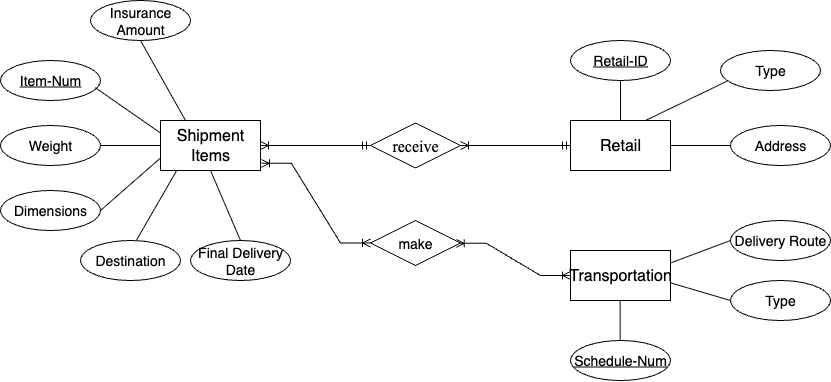

The diagram above was exported from draw.io. Its source (the exported page's mxGraphModel, read from the mxfile embedded in the PNG):
<mxGraphModel dx="1027" dy="766" grid="1" gridSize="10" guides="1" tooltips="1" connect="1" arrows="1" fold="1" page="1" pageScale="1" pageWidth="850" pageHeight="1100" math="0" shadow="0">
  <root>
    <mxCell id="0" />
    <mxCell id="1" parent="0" />
    <mxCell id="V0G4XFPVxITIOJdZnOz--1" value="Shipment Items" style="html=1;dashed=0;whiteSpace=wrap;fontSize=16;" vertex="1" parent="1">
      <mxGeometry x="280" y="340" width="100" height="50" as="geometry" />
    </mxCell>
    <mxCell id="V0G4XFPVxITIOJdZnOz--2" value="Item-Num" style="ellipse;whiteSpace=wrap;html=1;align=center;fontStyle=4;fontSize=14;" vertex="1" parent="1">
      <mxGeometry x="120" y="280" width="100" height="40" as="geometry" />
    </mxCell>
    <mxCell id="V0G4XFPVxITIOJdZnOz--3" value="" style="endArrow=none;html=1;rounded=0;exitX=0.948;exitY=0.679;exitDx=0;exitDy=0;exitPerimeter=0;entryX=0;entryY=0.25;entryDx=0;entryDy=0;" edge="1" parent="1" source="V0G4XFPVxITIOJdZnOz--2" target="V0G4XFPVxITIOJdZnOz--1">
      <mxGeometry width="50" height="50" relative="1" as="geometry">
        <mxPoint x="310" y="500" as="sourcePoint" />
        <mxPoint x="360" y="450" as="targetPoint" />
      </mxGeometry>
    </mxCell>
    <mxCell id="denj-c3UK5NB7sSgUTRT-2" value="Weight" style="ellipse;whiteSpace=wrap;html=1;align=center;fontSize=14;" vertex="1" parent="1">
      <mxGeometry x="120" y="345" width="100" height="40" as="geometry" />
    </mxCell>
    <mxCell id="denj-c3UK5NB7sSgUTRT-4" value="" style="endArrow=none;html=1;rounded=0;exitX=1;exitY=0.5;exitDx=0;exitDy=0;" edge="1" parent="1" source="denj-c3UK5NB7sSgUTRT-2" target="V0G4XFPVxITIOJdZnOz--1">
      <mxGeometry relative="1" as="geometry">
        <mxPoint x="250" y="345" as="sourcePoint" />
        <mxPoint x="410" y="345" as="targetPoint" />
      </mxGeometry>
    </mxCell>
    <mxCell id="denj-c3UK5NB7sSgUTRT-5" value="Dimensions" style="ellipse;whiteSpace=wrap;html=1;align=center;fontSize=14;" vertex="1" parent="1">
      <mxGeometry x="120" y="410" width="100" height="40" as="geometry" />
    </mxCell>
    <mxCell id="denj-c3UK5NB7sSgUTRT-6" value="" style="endArrow=none;html=1;rounded=0;exitX=1;exitY=0.5;exitDx=0;exitDy=0;entryX=0;entryY=0.75;entryDx=0;entryDy=0;" edge="1" parent="1" source="denj-c3UK5NB7sSgUTRT-5" target="V0G4XFPVxITIOJdZnOz--1">
      <mxGeometry relative="1" as="geometry">
        <mxPoint x="230" y="429.64" as="sourcePoint" />
        <mxPoint x="290" y="429.64" as="targetPoint" />
      </mxGeometry>
    </mxCell>
    <mxCell id="denj-c3UK5NB7sSgUTRT-7" value="Destination" style="ellipse;whiteSpace=wrap;html=1;align=center;fontSize=14;" vertex="1" parent="1">
      <mxGeometry x="200" y="460" width="100" height="40" as="geometry" />
    </mxCell>
    <mxCell id="denj-c3UK5NB7sSgUTRT-8" value="" style="endArrow=none;html=1;rounded=0;exitX=0.562;exitY=-0.018;exitDx=0;exitDy=0;entryX=0.162;entryY=1;entryDx=0;entryDy=0;exitPerimeter=0;entryPerimeter=0;" edge="1" parent="1" source="denj-c3UK5NB7sSgUTRT-7" target="V0G4XFPVxITIOJdZnOz--1">
      <mxGeometry relative="1" as="geometry">
        <mxPoint x="240" y="462" as="sourcePoint" />
        <mxPoint x="300" y="410" as="targetPoint" />
      </mxGeometry>
    </mxCell>
    <mxCell id="denj-c3UK5NB7sSgUTRT-9" value="Final Delivery Date" style="ellipse;whiteSpace=wrap;html=1;align=center;fontSize=14;" vertex="1" parent="1">
      <mxGeometry x="310" y="460" width="100" height="40" as="geometry" />
    </mxCell>
    <mxCell id="denj-c3UK5NB7sSgUTRT-10" value="" style="endArrow=none;html=1;rounded=0;exitX=0.5;exitY=0;exitDx=0;exitDy=0;entryX=0.5;entryY=1;entryDx=0;entryDy=0;" edge="1" parent="1" source="denj-c3UK5NB7sSgUTRT-9" target="V0G4XFPVxITIOJdZnOz--1">
      <mxGeometry relative="1" as="geometry">
        <mxPoint x="280" y="479" as="sourcePoint" />
        <mxPoint x="320" y="410" as="targetPoint" />
      </mxGeometry>
    </mxCell>
    <mxCell id="denj-c3UK5NB7sSgUTRT-11" value="Insurance Amount" style="ellipse;whiteSpace=wrap;html=1;align=center;fontSize=14;" vertex="1" parent="1">
      <mxGeometry x="210" y="220" width="100" height="40" as="geometry" />
    </mxCell>
    <mxCell id="denj-c3UK5NB7sSgUTRT-12" value="" style="endArrow=none;html=1;rounded=0;exitX=0.25;exitY=0;exitDx=0;exitDy=0;entryX=0.5;entryY=1;entryDx=0;entryDy=0;" edge="1" parent="1" source="V0G4XFPVxITIOJdZnOz--1" target="denj-c3UK5NB7sSgUTRT-11">
      <mxGeometry relative="1" as="geometry">
        <mxPoint x="330" y="320" as="sourcePoint" />
        <mxPoint x="300" y="250" as="targetPoint" />
      </mxGeometry>
    </mxCell>
    <mxCell id="denj-c3UK5NB7sSgUTRT-13" value="Retail" style="html=1;dashed=0;whiteSpace=wrap;fontSize=16;" vertex="1" parent="1">
      <mxGeometry x="690" y="340" width="100" height="50" as="geometry" />
    </mxCell>
    <mxCell id="denj-c3UK5NB7sSgUTRT-14" value="Retail-ID" style="ellipse;whiteSpace=wrap;html=1;align=center;fontStyle=4;fontSize=14;" vertex="1" parent="1">
      <mxGeometry x="690" y="260" width="100" height="40" as="geometry" />
    </mxCell>
    <mxCell id="denj-c3UK5NB7sSgUTRT-15" value="" style="endArrow=none;html=1;rounded=0;exitX=0.5;exitY=0;exitDx=0;exitDy=0;entryX=0.5;entryY=1;entryDx=0;entryDy=0;" edge="1" parent="1" source="denj-c3UK5NB7sSgUTRT-13" target="denj-c3UK5NB7sSgUTRT-14">
      <mxGeometry relative="1" as="geometry">
        <mxPoint x="690" y="360" as="sourcePoint" />
        <mxPoint x="645" y="280" as="targetPoint" />
      </mxGeometry>
    </mxCell>
    <mxCell id="denj-c3UK5NB7sSgUTRT-16" value="Address" style="ellipse;whiteSpace=wrap;html=1;align=center;fontSize=14;" vertex="1" parent="1">
      <mxGeometry x="850" y="345" width="100" height="40" as="geometry" />
    </mxCell>
    <mxCell id="denj-c3UK5NB7sSgUTRT-17" value="" style="endArrow=none;html=1;rounded=0;exitX=1;exitY=0.5;exitDx=0;exitDy=0;entryX=0;entryY=0.5;entryDx=0;entryDy=0;" edge="1" parent="1" source="denj-c3UK5NB7sSgUTRT-13" target="denj-c3UK5NB7sSgUTRT-16">
      <mxGeometry relative="1" as="geometry">
        <mxPoint x="730" y="360" as="sourcePoint" />
        <mxPoint x="730" y="320" as="targetPoint" />
      </mxGeometry>
    </mxCell>
    <mxCell id="denj-c3UK5NB7sSgUTRT-18" value="" style="edgeStyle=entityRelationEdgeStyle;fontSize=12;html=1;endArrow=ERoneToMany;startArrow=ERmandOne;rounded=0;entryX=1;entryY=0.5;entryDx=0;entryDy=0;" edge="1" parent="1" source="denj-c3UK5NB7sSgUTRT-28" target="V0G4XFPVxITIOJdZnOz--1">
      <mxGeometry width="100" height="100" relative="1" as="geometry">
        <mxPoint x="450" y="510" as="sourcePoint" />
        <mxPoint x="550" y="410" as="targetPoint" />
      </mxGeometry>
    </mxCell>
    <mxCell id="denj-c3UK5NB7sSgUTRT-19" value="Transportation" style="html=1;dashed=0;whiteSpace=wrap;fontSize=16;" vertex="1" parent="1">
      <mxGeometry x="690" y="470" width="100" height="50" as="geometry" />
    </mxCell>
    <mxCell id="denj-c3UK5NB7sSgUTRT-20" value="Schedule-Num" style="ellipse;whiteSpace=wrap;html=1;align=center;fontStyle=4;fontSize=14;" vertex="1" parent="1">
      <mxGeometry x="690" y="560" width="100" height="40" as="geometry" />
    </mxCell>
    <mxCell id="denj-c3UK5NB7sSgUTRT-21" value="" style="endArrow=none;html=1;rounded=0;exitX=0.5;exitY=0;exitDx=0;exitDy=0;entryX=0.5;entryY=1;entryDx=0;entryDy=0;" edge="1" parent="1">
      <mxGeometry relative="1" as="geometry">
        <mxPoint x="739.64" y="560" as="sourcePoint" />
        <mxPoint x="739.64" y="520" as="targetPoint" />
      </mxGeometry>
    </mxCell>
    <mxCell id="denj-c3UK5NB7sSgUTRT-22" value="Delivery Route" style="ellipse;whiteSpace=wrap;html=1;align=center;fontSize=14;" vertex="1" parent="1">
      <mxGeometry x="850" y="440" width="100" height="40" as="geometry" />
    </mxCell>
    <mxCell id="denj-c3UK5NB7sSgUTRT-23" value="" style="endArrow=none;html=1;rounded=0;exitX=1;exitY=0.25;exitDx=0;exitDy=0;entryX=0;entryY=0.5;entryDx=0;entryDy=0;" edge="1" parent="1" source="denj-c3UK5NB7sSgUTRT-19" target="denj-c3UK5NB7sSgUTRT-22">
      <mxGeometry relative="1" as="geometry">
        <mxPoint x="790" y="494.64" as="sourcePoint" />
        <mxPoint x="850" y="494.64" as="targetPoint" />
      </mxGeometry>
    </mxCell>
    <mxCell id="denj-c3UK5NB7sSgUTRT-24" value="Type" style="ellipse;whiteSpace=wrap;html=1;align=center;fontSize=14;" vertex="1" parent="1">
      <mxGeometry x="850" y="500" width="100" height="40" as="geometry" />
    </mxCell>
    <mxCell id="denj-c3UK5NB7sSgUTRT-25" value="" style="endArrow=none;html=1;rounded=0;exitX=0.994;exitY=0.643;exitDx=0;exitDy=0;entryX=0;entryY=0.5;entryDx=0;entryDy=0;exitPerimeter=0;" edge="1" parent="1" source="denj-c3UK5NB7sSgUTRT-19" target="denj-c3UK5NB7sSgUTRT-24">
      <mxGeometry relative="1" as="geometry">
        <mxPoint x="790" y="539.29" as="sourcePoint" />
        <mxPoint x="850" y="539.29" as="targetPoint" />
      </mxGeometry>
    </mxCell>
    <mxCell id="denj-c3UK5NB7sSgUTRT-27" value="" style="edgeStyle=entityRelationEdgeStyle;fontSize=12;html=1;endArrow=ERoneToMany;startArrow=ERoneToMany;rounded=0;entryX=0;entryY=0.5;entryDx=0;entryDy=0;exitX=0.954;exitY=0.508;exitDx=0;exitDy=0;exitPerimeter=0;" edge="1" parent="1" source="denj-c3UK5NB7sSgUTRT-30" target="denj-c3UK5NB7sSgUTRT-19">
      <mxGeometry width="100" height="100" relative="1" as="geometry">
        <mxPoint x="490" y="385" as="sourcePoint" />
        <mxPoint x="390" y="485" as="targetPoint" />
      </mxGeometry>
    </mxCell>
    <mxCell id="denj-c3UK5NB7sSgUTRT-29" value="" style="edgeStyle=entityRelationEdgeStyle;fontSize=12;html=1;endArrow=ERoneToMany;startArrow=ERmandOne;rounded=0;exitX=0;exitY=0.5;exitDx=0;exitDy=0;entryX=1;entryY=0.5;entryDx=0;entryDy=0;" edge="1" parent="1" source="denj-c3UK5NB7sSgUTRT-13" target="denj-c3UK5NB7sSgUTRT-28">
      <mxGeometry width="100" height="100" relative="1" as="geometry">
        <mxPoint x="600" y="365" as="sourcePoint" />
        <mxPoint x="380" y="365" as="targetPoint" />
      </mxGeometry>
    </mxCell>
    <mxCell id="denj-c3UK5NB7sSgUTRT-28" value="&lt;span lang=&quot;EN-US&quot; style=&quot;text-align: start; font-size: 12pt;&quot;&gt;receive&lt;/span&gt;&lt;span style=&quot;font-size: medium; text-align: start;&quot;&gt;&lt;/span&gt;" style="shape=rhombus;perimeter=rhombusPerimeter;whiteSpace=wrap;html=1;align=center;fontFamily=Times New Roman;" vertex="1" parent="1">
      <mxGeometry x="490" y="342.5" width="90" height="45" as="geometry" />
    </mxCell>
    <mxCell id="denj-c3UK5NB7sSgUTRT-31" value="" style="edgeStyle=entityRelationEdgeStyle;fontSize=12;html=1;endArrow=ERoneToMany;startArrow=ERoneToMany;rounded=0;entryX=0;entryY=0.5;entryDx=0;entryDy=0;exitX=1.009;exitY=0.857;exitDx=0;exitDy=0;exitPerimeter=0;" edge="1" parent="1" source="V0G4XFPVxITIOJdZnOz--1" target="denj-c3UK5NB7sSgUTRT-30">
      <mxGeometry width="100" height="100" relative="1" as="geometry">
        <mxPoint x="381" y="383" as="sourcePoint" />
        <mxPoint x="530" y="485" as="targetPoint" />
      </mxGeometry>
    </mxCell>
    <mxCell id="denj-c3UK5NB7sSgUTRT-30" value="make" style="shape=rhombus;perimeter=rhombusPerimeter;whiteSpace=wrap;html=1;align=center;fontSize=14;" vertex="1" parent="1">
      <mxGeometry x="490" y="440" width="90" height="45" as="geometry" />
    </mxCell>
    <mxCell id="G0oRssuRPac0YQ9XuRCU-1" value="Type" style="ellipse;whiteSpace=wrap;html=1;align=center;fontSize=14;" vertex="1" parent="1">
      <mxGeometry x="840" y="270" width="100" height="40" as="geometry" />
    </mxCell>
    <mxCell id="G0oRssuRPac0YQ9XuRCU-2" value="" style="endArrow=none;html=1;rounded=0;exitX=0.75;exitY=0;exitDx=0;exitDy=0;entryX=0.062;entryY=0.771;entryDx=0;entryDy=0;entryPerimeter=0;" edge="1" parent="1" source="denj-c3UK5NB7sSgUTRT-13" target="G0oRssuRPac0YQ9XuRCU-1">
      <mxGeometry relative="1" as="geometry">
        <mxPoint x="830" y="510" as="sourcePoint" />
        <mxPoint x="891" y="528" as="targetPoint" />
      </mxGeometry>
    </mxCell>
  </root>
</mxGraphModel>